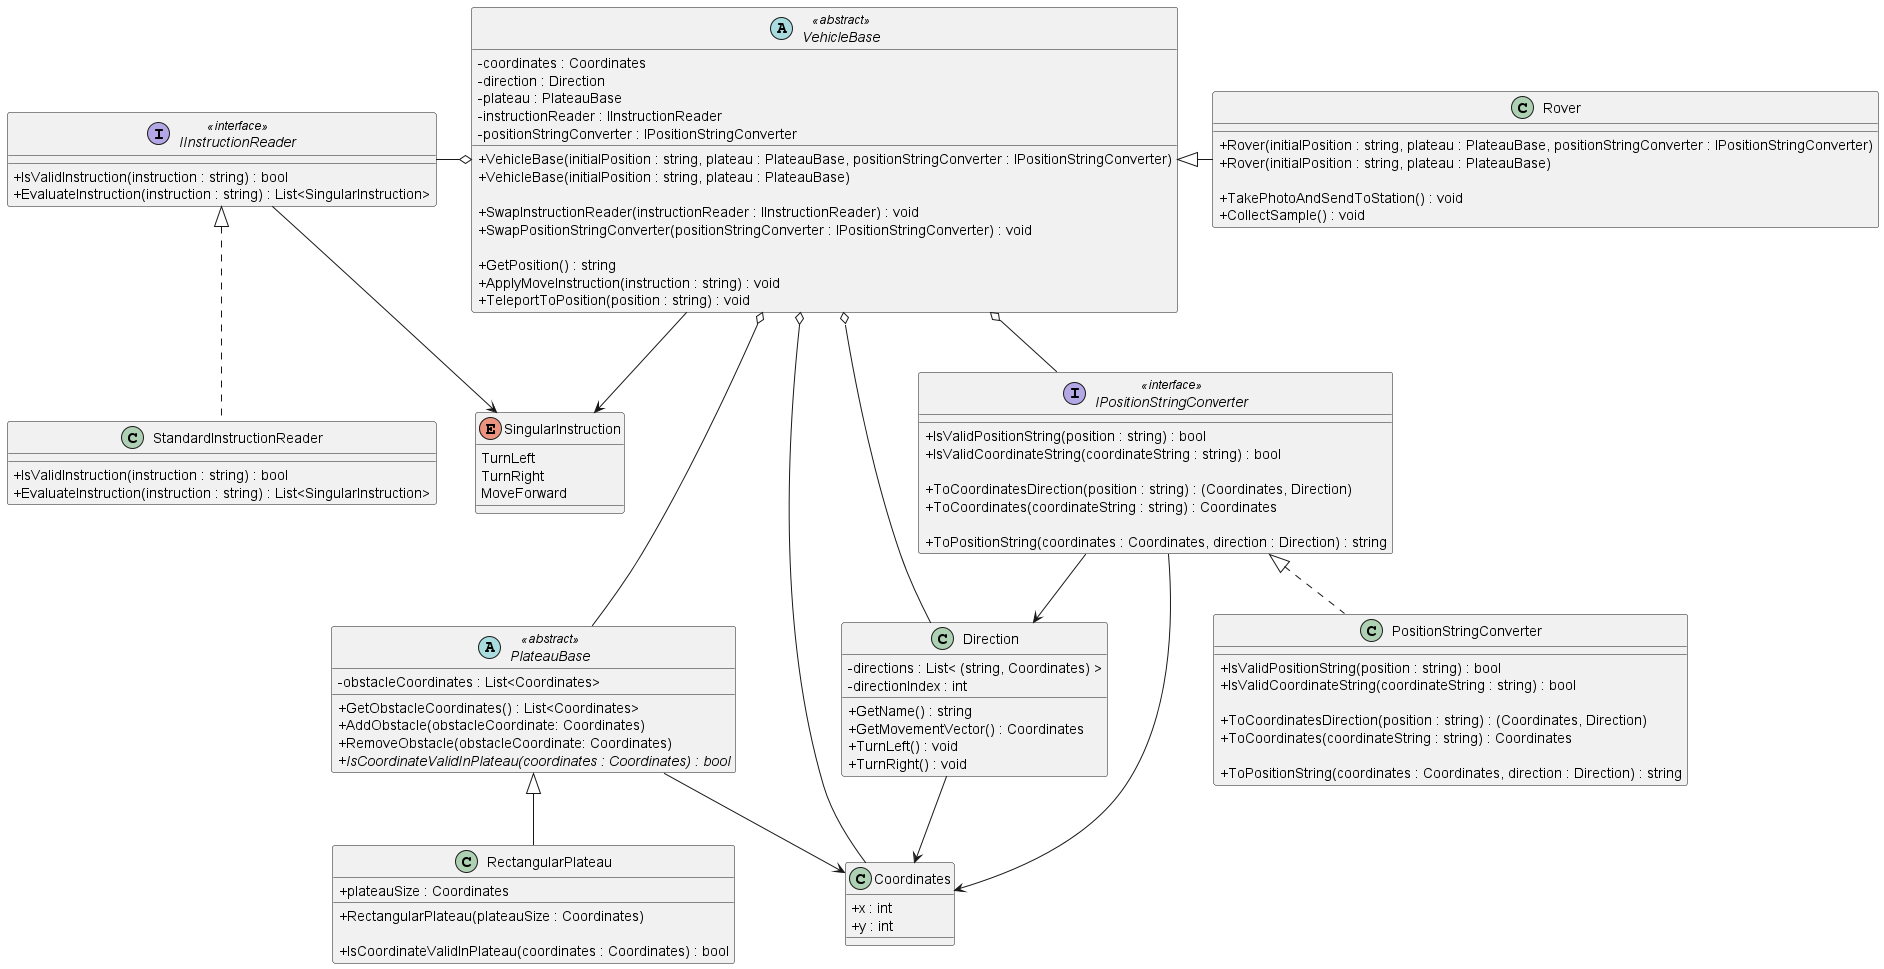

The diagram above was rendered by PlantUML. Its source (embedded in the PNG):
@startuml "Mars Rover Challenge"
skinparam classAttributeIconSize 0

interface IInstructionReader <<interface>>
{
  + IsValidInstruction(instruction : string) : bool
  + EvaluateInstruction(instruction : string) : List<SingularInstruction>
}

enum SingularInstruction
{
  TurnLeft
  TurnRight
  MoveForward
}

class StandardInstructionReader
{
  + IsValidInstruction(instruction : string) : bool
  + EvaluateInstruction(instruction : string) : List<SingularInstruction>
}

abstract PlateauBase <<abstract>>
{
  - obstacleCoordinates : List<Coordinates>

  + GetObstacleCoordinates() : List<Coordinates>
  + AddObstacle(obstacleCoordinate: Coordinates)
  + RemoveObstacle(obstacleCoordinate: Coordinates)
  {abstract} + IsCoordinateValidInPlateau(coordinates : Coordinates) : bool
}

class RectangularPlateau
{
  + plateauSize : Coordinates

  + RectangularPlateau(plateauSize : Coordinates)

  + IsCoordinateValidInPlateau(coordinates : Coordinates) : bool
}

class Coordinates
{
  + x : int
  + y : int
}

class Direction
{
  - directions : List< &#40;string, Coordinates&#41; >
  - directionIndex : int

  + GetName() : string
  + GetMovementVector() : Coordinates
  + TurnLeft() : void
  + TurnRight() : void
}

interface IPositionStringConverter <<interface>>
{
  + IsValidPositionString(position : string) : bool
  + IsValidCoordinateString(coordinateString : string) : bool

  + ToCoordinatesDirection(position : string) : (Coordinates, Direction)
  + ToCoordinates(coordinateString : string) : Coordinates

  + ToPositionString(coordinates : Coordinates, direction : Direction) : string
}

class PositionStringConverter
{
  + IsValidPositionString(position : string) : bool
  + IsValidCoordinateString(coordinateString : string) : bool

  + ToCoordinatesDirection(position : string) : (Coordinates, Direction)
  + ToCoordinates(coordinateString : string) : Coordinates

  + ToPositionString(coordinates : Coordinates, direction : Direction) : string
}

abstract VehicleBase <<abstract>>
{
  - coordinates : Coordinates
  - direction : Direction
  - plateau : PlateauBase
  - instructionReader : IInstructionReader
  - positionStringConverter : IPositionStringConverter

  + VehicleBase(initialPosition : string, plateau : PlateauBase, positionStringConverter : IPositionStringConverter)
  + VehicleBase(initialPosition : string, plateau : PlateauBase)

  + SwapInstructionReader(instructionReader : IInstructionReader) : void
  + SwapPositionStringConverter(positionStringConverter : IPositionStringConverter) : void
  
  + GetPosition() : string
  + ApplyMoveInstruction(instruction : string) : void
  + TeleportToPosition(position : string) : void
}

class Rover
{
  + Rover(initialPosition : string, plateau : PlateauBase, positionStringConverter : IPositionStringConverter)
  + Rover(initialPosition : string, plateau : PlateauBase)

  + TakePhotoAndSendToStation() : void
  + CollectSample() : void
}

IInstructionReader -> SingularInstruction
IInstructionReader <|.. StandardInstructionReader 
PlateauBase <|-- RectangularPlateau

IPositionStringConverter <|.. PositionStringConverter

VehicleBase <|-r- Rover

PlateauBase --> Coordinates
Direction --> Coordinates
IPositionStringConverter --> Coordinates
IPositionStringConverter --> Direction

VehicleBase o-- Coordinates
VehicleBase o-- Direction
VehicleBase o--- PlateauBase
VehicleBase o-l IInstructionReader
VehicleBase o-- IPositionStringConverter

VehicleBase --> SingularInstruction

@enduml